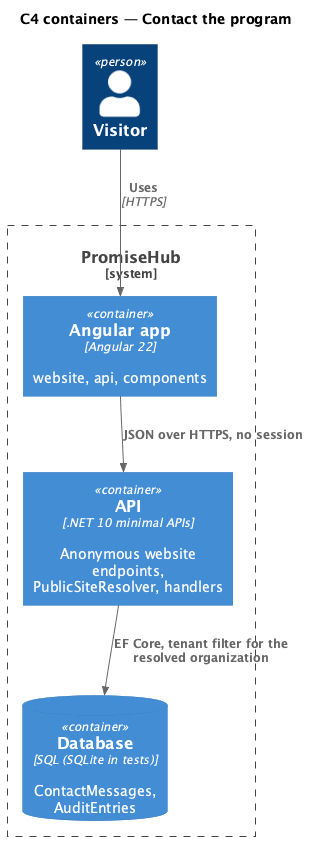

The diagram above was rendered by PlantUML. Its source (embedded in the PNG):
@startuml
!include <C4/C4_Container>
title C4 containers — Contact the program
Person(visitor, "Visitor")
System_Boundary(ph, "PromiseHub") {
  Container(web, "Angular app", "Angular 22", "website, api, components")
  Container(api, "API", ".NET 10 minimal APIs", "Anonymous website endpoints, PublicSiteResolver, handlers")
  ContainerDb(db, "Database", "SQL (SQLite in tests)", "ContactMessages, AuditEntries")
}

Rel(visitor, web, "Uses", "HTTPS")
Rel(web, api, "JSON over HTTPS, no session")
Rel(api, db, "EF Core, tenant filter for the resolved organization")
@enduml